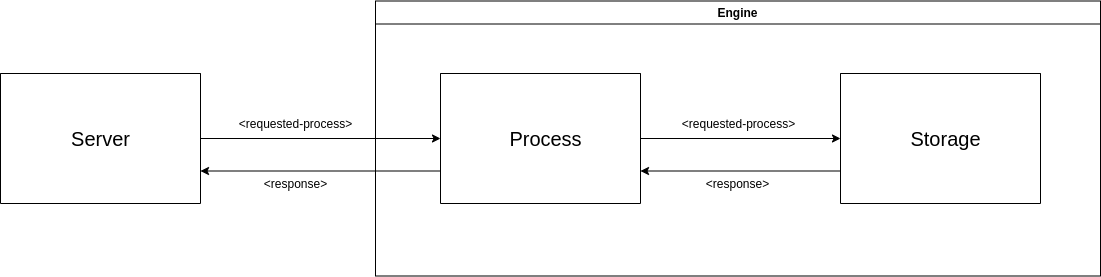

The diagram above was exported from draw.io. Its source (the exported page's mxGraphModel, read from the mxfile embedded in the PNG):
<mxGraphModel dx="1673" dy="866" grid="1" gridSize="10" guides="1" tooltips="1" connect="1" arrows="1" fold="1" page="1" pageScale="1" pageWidth="850" pageHeight="1100" math="0" shadow="0">
  <root>
    <mxCell id="0" />
    <mxCell id="1" parent="0" />
    <mxCell id="SEPVwD5FZX0SC9wnqpgf-6" style="edgeStyle=orthogonalEdgeStyle;rounded=0;orthogonalLoop=1;jettySize=auto;html=1;exitX=1;exitY=0.5;exitDx=0;exitDy=0;entryX=0;entryY=0.5;entryDx=0;entryDy=0;" edge="1" parent="1" source="SEPVwD5FZX0SC9wnqpgf-1" target="SEPVwD5FZX0SC9wnqpgf-4">
      <mxGeometry relative="1" as="geometry" />
    </mxCell>
    <mxCell id="SEPVwD5FZX0SC9wnqpgf-1" value="" style="swimlane;startSize=0;" vertex="1" parent="1">
      <mxGeometry x="50" y="270" width="200" height="130" as="geometry" />
    </mxCell>
    <mxCell id="SEPVwD5FZX0SC9wnqpgf-2" value="&lt;font style=&quot;font-size: 20px&quot;&gt;Server&lt;/font&gt;" style="text;html=1;align=center;verticalAlign=middle;resizable=0;points=[];autosize=1;strokeColor=none;" vertex="1" parent="SEPVwD5FZX0SC9wnqpgf-1">
      <mxGeometry x="65" y="55" width="70" height="20" as="geometry" />
    </mxCell>
    <mxCell id="SEPVwD5FZX0SC9wnqpgf-3" value="Engine" style="swimlane;" vertex="1" parent="1">
      <mxGeometry x="425" y="197.5" width="725" height="275" as="geometry" />
    </mxCell>
    <mxCell id="SEPVwD5FZX0SC9wnqpgf-5" value="&lt;font style=&quot;font-size: 20px&quot;&gt;Process&lt;/font&gt;" style="text;html=1;align=center;verticalAlign=middle;resizable=0;points=[];autosize=1;strokeColor=none;" vertex="1" parent="SEPVwD5FZX0SC9wnqpgf-3">
      <mxGeometry x="125" y="127.5" width="90" height="20" as="geometry" />
    </mxCell>
    <mxCell id="SEPVwD5FZX0SC9wnqpgf-7" value="" style="swimlane;startSize=0;" vertex="1" parent="SEPVwD5FZX0SC9wnqpgf-3">
      <mxGeometry x="465" y="72.5" width="200" height="130" as="geometry" />
    </mxCell>
    <mxCell id="SEPVwD5FZX0SC9wnqpgf-9" value="&lt;font style=&quot;font-size: 20px&quot;&gt;Storage&lt;/font&gt;" style="text;html=1;align=center;verticalAlign=middle;resizable=0;points=[];autosize=1;strokeColor=none;" vertex="1" parent="SEPVwD5FZX0SC9wnqpgf-7">
      <mxGeometry x="60" y="55" width="90" height="20" as="geometry" />
    </mxCell>
    <mxCell id="SEPVwD5FZX0SC9wnqpgf-11" value="&amp;lt;requested-process&amp;gt;" style="text;html=1;align=center;verticalAlign=middle;resizable=0;points=[];autosize=1;strokeColor=none;" vertex="1" parent="SEPVwD5FZX0SC9wnqpgf-3">
      <mxGeometry x="297.5" y="112.5" width="130" height="20" as="geometry" />
    </mxCell>
    <mxCell id="SEPVwD5FZX0SC9wnqpgf-14" value="&amp;lt;response&amp;gt;" style="text;html=1;align=center;verticalAlign=middle;resizable=0;points=[];autosize=1;strokeColor=none;" vertex="1" parent="SEPVwD5FZX0SC9wnqpgf-3">
      <mxGeometry x="322.5" y="172.5" width="80" height="20" as="geometry" />
    </mxCell>
    <mxCell id="SEPVwD5FZX0SC9wnqpgf-8" style="edgeStyle=orthogonalEdgeStyle;rounded=0;orthogonalLoop=1;jettySize=auto;html=1;exitX=1;exitY=0.5;exitDx=0;exitDy=0;entryX=0;entryY=0.5;entryDx=0;entryDy=0;" edge="1" parent="1" source="SEPVwD5FZX0SC9wnqpgf-4" target="SEPVwD5FZX0SC9wnqpgf-7">
      <mxGeometry relative="1" as="geometry" />
    </mxCell>
    <mxCell id="SEPVwD5FZX0SC9wnqpgf-13" style="edgeStyle=orthogonalEdgeStyle;rounded=0;orthogonalLoop=1;jettySize=auto;html=1;exitX=0;exitY=0.75;exitDx=0;exitDy=0;entryX=1;entryY=0.75;entryDx=0;entryDy=0;" edge="1" parent="1" source="SEPVwD5FZX0SC9wnqpgf-4" target="SEPVwD5FZX0SC9wnqpgf-1">
      <mxGeometry relative="1" as="geometry" />
    </mxCell>
    <mxCell id="SEPVwD5FZX0SC9wnqpgf-4" value="" style="swimlane;startSize=0;" vertex="1" parent="1">
      <mxGeometry x="490" y="270" width="200" height="130" as="geometry" />
    </mxCell>
    <mxCell id="SEPVwD5FZX0SC9wnqpgf-10" value="&amp;lt;requested-process&amp;gt;" style="text;html=1;align=center;verticalAlign=middle;resizable=0;points=[];autosize=1;strokeColor=none;" vertex="1" parent="1">
      <mxGeometry x="280" y="310" width="130" height="20" as="geometry" />
    </mxCell>
    <mxCell id="SEPVwD5FZX0SC9wnqpgf-12" style="edgeStyle=orthogonalEdgeStyle;rounded=0;orthogonalLoop=1;jettySize=auto;html=1;exitX=0;exitY=0.75;exitDx=0;exitDy=0;entryX=1;entryY=0.75;entryDx=0;entryDy=0;" edge="1" parent="1" source="SEPVwD5FZX0SC9wnqpgf-7" target="SEPVwD5FZX0SC9wnqpgf-4">
      <mxGeometry relative="1" as="geometry" />
    </mxCell>
    <mxCell id="SEPVwD5FZX0SC9wnqpgf-15" value="&amp;lt;response&amp;gt;" style="text;html=1;align=center;verticalAlign=middle;resizable=0;points=[];autosize=1;strokeColor=none;" vertex="1" parent="1">
      <mxGeometry x="305" y="370" width="80" height="20" as="geometry" />
    </mxCell>
  </root>
</mxGraphModel>